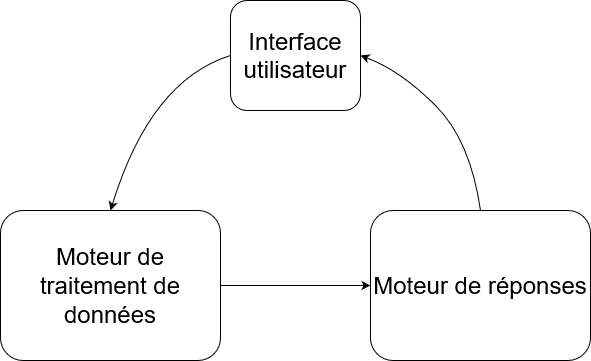

The diagram above was exported from draw.io. Its source (the exported page's mxGraphModel, read from the mxfile embedded in the PNG):
<mxGraphModel dx="1434" dy="764" grid="1" gridSize="10" guides="1" tooltips="1" connect="1" arrows="1" fold="1" page="1" pageScale="1" pageWidth="850" pageHeight="1100" math="0" shadow="0">
  <root>
    <mxCell id="0" />
    <mxCell id="1" parent="0" />
    <mxCell id="2" value="&lt;font style=&quot;font-size: 18px;&quot;&gt;&lt;font style=&quot;font-size: 24px;&quot;&gt;Interface utilisateur&lt;/font&gt;&lt;br&gt;&lt;/font&gt;" style="rounded=1;whiteSpace=wrap;html=1;" vertex="1" parent="1">
      <mxGeometry x="350" y="30" width="130" height="110" as="geometry" />
    </mxCell>
    <mxCell id="3" value="&lt;font style=&quot;font-size: 24px;&quot;&gt;Moteur de traitement de données&lt;br&gt;&lt;/font&gt;" style="rounded=1;whiteSpace=wrap;html=1;" vertex="1" parent="1">
      <mxGeometry x="120" y="240" width="220" height="150" as="geometry" />
    </mxCell>
    <mxCell id="4" value="&lt;font style=&quot;font-size: 24px;&quot;&gt;Moteur de réponses&lt;br&gt;&lt;/font&gt;" style="rounded=1;whiteSpace=wrap;html=1;" vertex="1" parent="1">
      <mxGeometry x="490" y="240" width="220" height="150" as="geometry" />
    </mxCell>
    <mxCell id="5" value="" style="curved=1;endArrow=classic;html=1;rounded=0;entryX=0.5;entryY=0;entryDx=0;entryDy=0;exitX=0;exitY=0.5;exitDx=0;exitDy=0;" edge="1" source="2" target="3" parent="1">
      <mxGeometry width="50" height="50" relative="1" as="geometry">
        <mxPoint x="400" y="420" as="sourcePoint" />
        <mxPoint x="450" y="370" as="targetPoint" />
        <Array as="points">
          <mxPoint x="270" y="110" />
        </Array>
      </mxGeometry>
    </mxCell>
    <mxCell id="6" value="" style="endArrow=classic;html=1;rounded=0;entryX=0;entryY=0.5;entryDx=0;entryDy=0;exitX=1;exitY=0.5;exitDx=0;exitDy=0;" edge="1" source="3" target="4" parent="1">
      <mxGeometry width="50" height="50" relative="1" as="geometry">
        <mxPoint x="400" y="420" as="sourcePoint" />
        <mxPoint x="450" y="370" as="targetPoint" />
      </mxGeometry>
    </mxCell>
    <mxCell id="7" value="" style="curved=1;endArrow=classic;html=1;rounded=0;entryX=1;entryY=0.5;entryDx=0;entryDy=0;exitX=0.5;exitY=0;exitDx=0;exitDy=0;" edge="1" source="4" target="2" parent="1">
      <mxGeometry width="50" height="50" relative="1" as="geometry">
        <mxPoint x="661.5" y="50" as="sourcePoint" />
        <mxPoint x="538.5" y="197" as="targetPoint" />
        <Array as="points">
          <mxPoint x="590" y="170" />
          <mxPoint x="520" y="100" />
        </Array>
      </mxGeometry>
    </mxCell>
  </root>
</mxGraphModel>